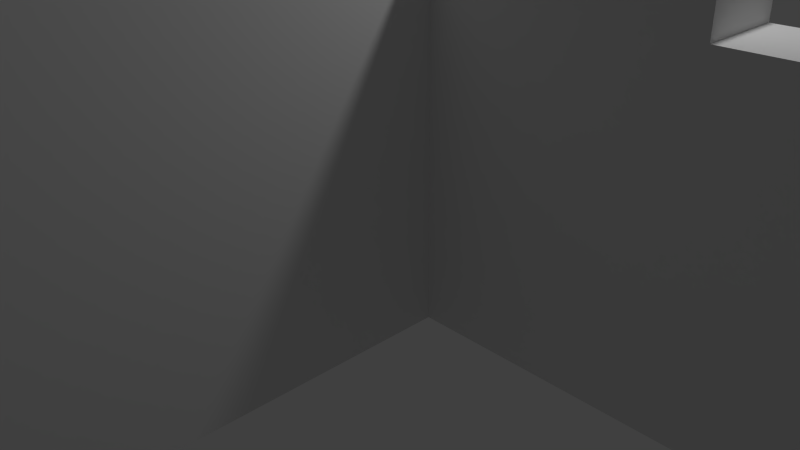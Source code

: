 # Source: Wall3Final.blend  (saved by Blender 2.77.0; exported with 4.5.12 LTS)
import bpy
from mathutils import Matrix  # noqa: F401  (used for matrix-valued properties, if any)

bpy.ops.wm.read_factory_settings(use_empty=True)
scene = bpy.context.scene
scene.name = 'Scene'

# ---- collections
col_collection_1 = bpy.data.collections.new('Collection 1'); scene.collection.children.link(col_collection_1)

# ---- materials (node trees are filled in below, after node groups)
mat_material = bpy.data.materials.new('Material')
mat_material.alpha_threshold = 0.0
mat_material.use_transparent_shadow = False
mat_material.roughness = 0.5
mat_material.line_color = (0.0, 0.0, 0.0, 1.0)

# ---- material node trees

# ---- world
world_world = bpy.data.worlds.new('World'); scene.world = world_world
world_world.color = (0.05088, 0.05088, 0.05088)
world_world.use_sun_shadow = False
world_world.sun_shadow_jitter_overblur = 0.0
world_world.cycles.sampling_method = 'NONE'
world_world.cycles.sample_map_resolution = 256

# ---- cameras
cam_camera = bpy.data.cameras.new('Camera')
cam_camera.clip_end = 100.0
cam_camera.lens = 35.0
cam_camera.sensor_width = 32.0
cam_camera.sensor_height = 18.0
cam_camera.ortho_scale = 7.314
cam_camera.dof.focus_distance = 0.0
cam_camera.dof.aperture_fstop = 128.0

# ---- lights
light_lamp = bpy.data.lights.new('Lamp', 'POINT')
light_lamp.transmission_factor = 0.0
light_lamp.cutoff_distance = 30.0
light_lamp.energy = 100.0
light_lamp.shadow_buffer_clip_start = 1.001
light_lamp.shadow_soft_size = 0.1
light_lamp.shadow_maximum_resolution = 0.006
light_lamp.use_absolute_resolution = True
light_lamp.cycles.use_multiple_importance_sampling = False

# ---- meshes
me_cube = bpy.data.meshes.new('Cube')
me_cube.from_pydata([(-3.5, 1.0, -0.5), (-3.5, 0.0, -0.5), (-4.5, 8.941e-08, -0.5), (-4.5, 1.0, -0.5), (-3.5, 1.0, 0.5), (-3.5, -2.98e-07, 0.5), (-4.5, 1.788e-07, 0.5), (-4.5, 1.0, 0.5), (5.5, 1.0, -0.5), (5.5, -2.563e-06, -0.5), (5.5, 1.0, 0.5), (5.5, -2.861e-06, 0.5), (1.0, -1.55e-06, 0.5), (1.0, 1.0, 0.5), (1.0, -1.311e-06, -0.5), (1.0, 1.0, -0.5), (-0.0125, 1.0, 0.5), (-0.0125, 1.0, -0.5), (-0.0125, -1.311e-06, 0.5), (-0.0125, -1.013e-06, -0.5), (-0.0125, -6.5, 0.5), (1.0, -6.5, 0.5), (-0.0125, -6.5, -0.5), (1.0, -6.5, -0.5), (4.15, -2.468e-06, 0.5), (4.15, -2.187e-06, -0.5), (4.15, 1.0, 0.5), (4.15, 1.0, -0.5), (5.5, 1.0, 3.5), (5.5, -2.861e-06, 3.5), (4.15, -2.468e-06, 3.5), (4.15, 1.0, 3.5), (4.15, 1.0, 4.3), (1.0, 1.0, 4.3), (1.0, -1.55e-06, 4.3), (4.15, -2.468e-06, 4.3), (-0.0125, -1.311e-06, 4.3), (1.0, -1.55e-06, 4.3), (1.0, 1.0, 4.3), (-0.0125, 1.0, 4.3), (-3.5, 1.0, 4.3), (-3.5, -2.98e-07, 4.3), (-0.0125, 1.0, 4.3), (-0.0125, -1.311e-06, 4.3), (-3.5, 1.0, 4.3), (-3.5, -2.98e-07, 4.3), (-0.0125, 1.0, 4.3), (-0.0125, -1.311e-06, 4.3), (-3.5, 1.0, 4.5), (-3.5, -2.98e-07, 4.5), (-4.5, 1.0, 4.5), (-4.5, 1.788e-07, 4.5), (-0.0125, -2.123e-06, 3.5), (1.0, -2.361e-06, 3.5), (-0.0125, -6.5, 3.5), (1.0, -6.5, 3.5), (1.0, -4.98, 0.5), (1.0, -4.98, -0.5), (-0.0125, -4.98, -0.5), (-0.0125, -4.98, 0.5), (1.0, -4.98, 3.5), (-0.0125, -4.98, 3.5), (-0.0125, -2.334e-06, 4.3), (1.0, -2.572e-06, 4.3), (-0.0125, -4.98, 4.3), (1.0, -4.98, 4.3)], [], [(0, 1, 2, 3), (4, 7, 50, 48), (26, 24, 30, 31), (1, 5, 6, 2), (2, 6, 7, 3), (4, 0, 3, 7), (8, 10, 11, 9), (24, 25, 9, 11), (27, 26, 10, 8), (25, 27, 8, 9), (19, 17, 15, 14), (17, 16, 13, 15), (57, 56, 21, 23), (18, 12, 37, 36), (18, 16, 42, 43), (5, 1, 19, 18), (0, 4, 16, 17), (1, 0, 17, 19), (20, 22, 23, 21), (58, 57, 23, 22), (59, 58, 22, 20), (12, 18, 52, 53), (14, 15, 27, 25), (15, 13, 26, 27), (12, 14, 25, 24), (24, 26, 32, 35), (31, 30, 29, 28), (24, 11, 29, 30), (11, 10, 28, 29), (10, 26, 31, 28), (33, 34, 35, 32), (13, 12, 34, 33), (26, 13, 33, 32), (12, 24, 35, 34), (39, 36, 37, 38), (12, 13, 38, 37), (16, 18, 36, 39), (13, 16, 39, 38), (41, 43, 47, 45), (4, 5, 41, 40), (5, 18, 43, 41), (16, 4, 40, 42), (44, 45, 47, 46), (40, 41, 45, 44), (43, 42, 46, 47), (42, 40, 44, 46), (48, 50, 51, 49), (6, 5, 49, 51), (5, 4, 48, 49), (7, 6, 51, 50), (60, 61, 54, 55), (56, 12, 53, 60), (20, 21, 55, 54), (59, 20, 54, 61), (18, 59, 61, 52), (21, 56, 60, 55), (61, 60, 65, 64), (18, 19, 58, 59), (19, 14, 57, 58), (14, 12, 56, 57), (63, 62, 64, 65), (52, 61, 64, 62), (60, 53, 63, 65), (53, 52, 62, 63)])
me_cube.materials.append(mat_material)
me_cube.use_remesh_preserve_volume = False
me_cube.use_remesh_preserve_attributes = False
me_cube.use_mirror_vertex_groups = False
me_cube.update()

# ---- objects
ob_cube = bpy.data.objects.new('Cube', me_cube)
ob_lamp = bpy.data.objects.new('Lamp', light_lamp)
ob_camera = bpy.data.objects.new('Camera', cam_camera)

# ---- transforms, parenting, visibility, modifiers, constraints
ob_cube.location = (0.0, 0.0, 0.0)
ob_cube.lock_rotations_4d = False
ob_cube.empty_display_type = 'ARROWS'
ob_cube.lineart.crease_threshold = 0.0
ob_lamp.location = (4.076, 1.005, 5.904)
ob_lamp.rotation_euler = (0.6503, 0.05522, 1.866)
ob_lamp.lock_rotations_4d = False
ob_lamp.empty_display_type = 'ARROWS'
ob_lamp.color = (0.0, 0.0, 0.0, 0.0)
ob_lamp.lineart.crease_threshold = 0.0
ob_camera.location = (7.481, -6.508, 5.344)
ob_camera.rotation_euler = (1.109, 0.01082, 0.8149)
ob_camera.lock_rotations_4d = False
ob_camera.empty_display_type = 'ARROWS'
ob_camera.color = (0.0, 0.0, 0.0, 0.0)
ob_camera.display_type = 'WIRE'
ob_camera.lineart.crease_threshold = 0.0

# ---- collection membership
col_collection_1.objects.link(ob_cube)
col_collection_1.objects.link(ob_lamp)
col_collection_1.objects.link(ob_camera)

# ---- scene / render settings (as saved in the file)
scene.camera = ob_camera
scene.frame_start = 1; scene.frame_end = 250; scene.frame_set(2)
scene.render.engine = 'BLENDER_EEVEE_NEXT'
scene.render.resolution_percentage = 50
scene.render.dither_intensity = 0.0
scene.cycles.use_denoising = False
scene.cycles.samples = 10
scene.cycles.sampling_pattern = 'TABULATED_SOBOL'
scene.cycles.light_sampling_threshold = 0.0
scene.cycles.use_adaptive_sampling = False
scene.cycles.use_light_tree = False
scene.cycles.blur_glossy = 0.0
scene.cycles.pixel_filter_type = 'GAUSSIAN'
scene.cycles.sample_clamp_indirect = 0.0
scene.view_settings.view_transform = 'Standard'
bpy.context.view_layer.update()
